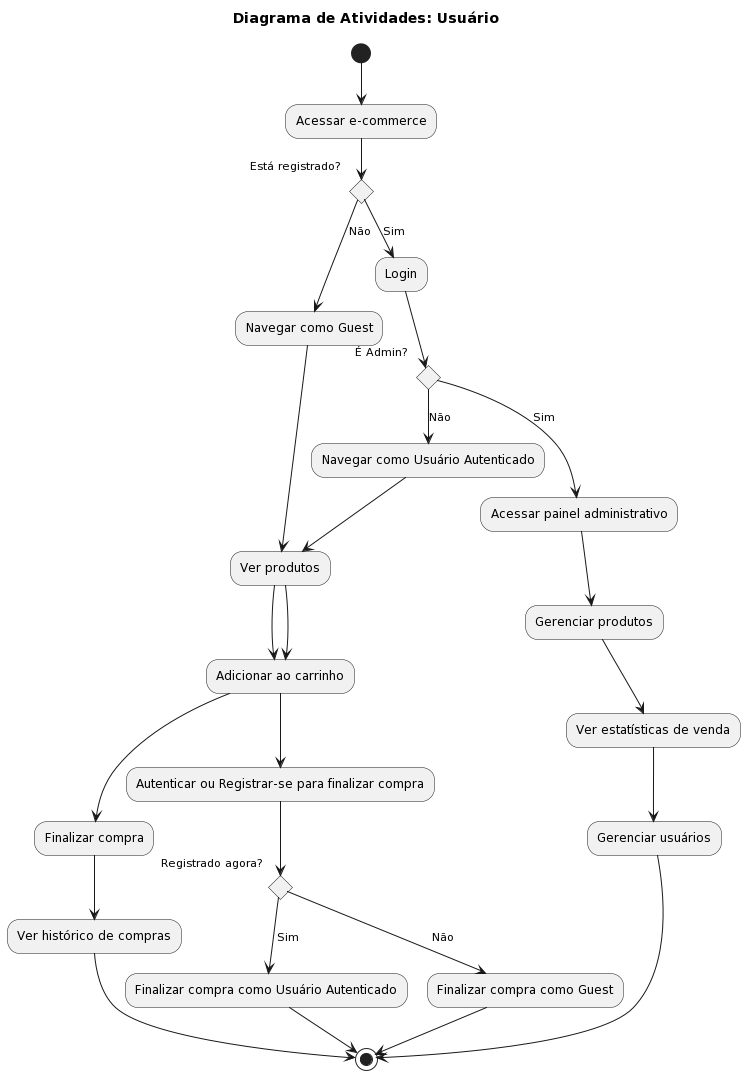

The diagram above was rendered by PlantUML. Its source (embedded in the PNG):
@startuml
title Diagrama de Atividades: Usuário

(*) --> "Acessar e-commerce"

if "Está registrado?" then
  --> [Não] "Navegar como Guest"
  --> "Ver produtos"
  --> "Adicionar ao carrinho"
  --> "Autenticar ou Registrar-se para finalizar compra"
  
  if "Registrado agora?" then
    --> [Sim] "Finalizar compra como Usuário Autenticado"
    --> (*)
  else
    --> [Não] "Finalizar compra como Guest"
    --> (*)
  endif
  
else
  --> [Sim] "Login"
  
  if "É Admin?" then
    --> [Sim] "Acessar painel administrativo"
    --> "Gerenciar produtos"
    --> "Ver estatísticas de venda"
    --> "Gerenciar usuários"
    --> (*)
  else
    --> [Não] "Navegar como Usuário Autenticado"
    --> "Ver produtos"
    --> "Adicionar ao carrinho"
    --> "Finalizar compra"
    --> "Ver histórico de compras"
    --> (*)
  endif

endif
@enduml